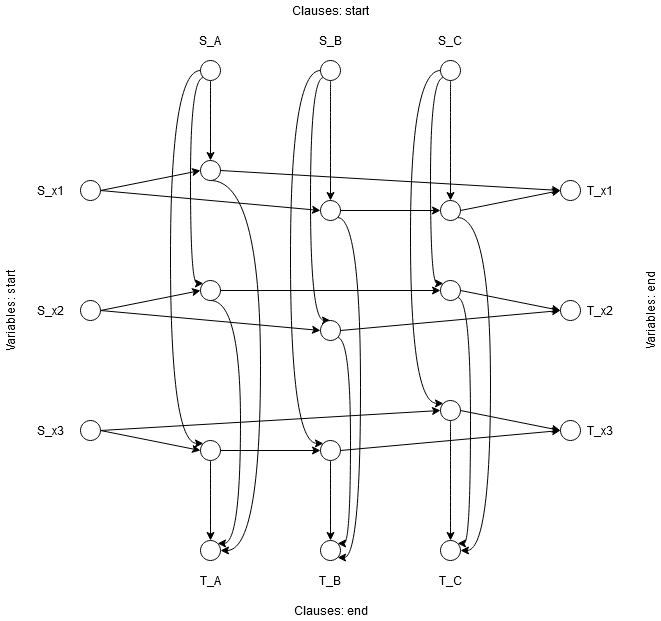

The diagram above was exported from draw.io. Its source (the exported page's mxGraphModel, read from the mxfile embedded in the PNG):
<mxGraphModel dx="1422" dy="781" grid="1" gridSize="10" guides="1" tooltips="1" connect="1" arrows="1" fold="1" page="1" pageScale="1" pageWidth="850" pageHeight="1100" math="0" shadow="0">
  <root>
    <mxCell id="0" />
    <mxCell id="1" parent="0" />
    <mxCell id="Cyy3V2fWAuuQHRHFRnHR-43" style="edgeStyle=none;rounded=0;orthogonalLoop=1;jettySize=auto;html=1;exitX=1;exitY=0.5;exitDx=0;exitDy=0;entryX=0;entryY=0.5;entryDx=0;entryDy=0;" edge="1" parent="1" source="Cyy3V2fWAuuQHRHFRnHR-1" target="Cyy3V2fWAuuQHRHFRnHR-37">
      <mxGeometry relative="1" as="geometry" />
    </mxCell>
    <mxCell id="Cyy3V2fWAuuQHRHFRnHR-46" style="edgeStyle=none;rounded=0;orthogonalLoop=1;jettySize=auto;html=1;exitX=1;exitY=0.5;exitDx=0;exitDy=0;entryX=0;entryY=0.5;entryDx=0;entryDy=0;" edge="1" parent="1" source="Cyy3V2fWAuuQHRHFRnHR-1" target="Cyy3V2fWAuuQHRHFRnHR-36">
      <mxGeometry relative="1" as="geometry" />
    </mxCell>
    <mxCell id="Cyy3V2fWAuuQHRHFRnHR-1" value="" style="ellipse;whiteSpace=wrap;html=1;aspect=fixed;" vertex="1" parent="1">
      <mxGeometry x="150" y="310" width="20" height="20" as="geometry" />
    </mxCell>
    <mxCell id="Cyy3V2fWAuuQHRHFRnHR-50" style="edgeStyle=none;rounded=0;orthogonalLoop=1;jettySize=auto;html=1;exitX=1;exitY=0.5;exitDx=0;exitDy=0;entryX=0;entryY=0.5;entryDx=0;entryDy=0;" edge="1" parent="1" source="Cyy3V2fWAuuQHRHFRnHR-2" target="Cyy3V2fWAuuQHRHFRnHR-47">
      <mxGeometry relative="1" as="geometry" />
    </mxCell>
    <mxCell id="Cyy3V2fWAuuQHRHFRnHR-53" style="edgeStyle=none;rounded=0;orthogonalLoop=1;jettySize=auto;html=1;exitX=1;exitY=0.5;exitDx=0;exitDy=0;entryX=0;entryY=0.5;entryDx=0;entryDy=0;" edge="1" parent="1" source="Cyy3V2fWAuuQHRHFRnHR-2" target="Cyy3V2fWAuuQHRHFRnHR-48">
      <mxGeometry relative="1" as="geometry" />
    </mxCell>
    <mxCell id="Cyy3V2fWAuuQHRHFRnHR-2" value="" style="ellipse;whiteSpace=wrap;html=1;aspect=fixed;" vertex="1" parent="1">
      <mxGeometry x="150" y="430" width="20" height="20" as="geometry" />
    </mxCell>
    <mxCell id="Cyy3V2fWAuuQHRHFRnHR-58" style="edgeStyle=none;rounded=0;orthogonalLoop=1;jettySize=auto;html=1;exitX=1;exitY=0.5;exitDx=0;exitDy=0;entryX=0;entryY=0.5;entryDx=0;entryDy=0;" edge="1" parent="1" source="Cyy3V2fWAuuQHRHFRnHR-3" target="Cyy3V2fWAuuQHRHFRnHR-55">
      <mxGeometry relative="1" as="geometry" />
    </mxCell>
    <mxCell id="Cyy3V2fWAuuQHRHFRnHR-61" style="edgeStyle=none;rounded=0;orthogonalLoop=1;jettySize=auto;html=1;exitX=1;exitY=0.5;exitDx=0;exitDy=0;entryX=0;entryY=0.5;entryDx=0;entryDy=0;" edge="1" parent="1" source="Cyy3V2fWAuuQHRHFRnHR-3" target="Cyy3V2fWAuuQHRHFRnHR-57">
      <mxGeometry relative="1" as="geometry" />
    </mxCell>
    <mxCell id="Cyy3V2fWAuuQHRHFRnHR-3" value="" style="ellipse;whiteSpace=wrap;html=1;aspect=fixed;" vertex="1" parent="1">
      <mxGeometry x="150" y="550" width="20" height="20" as="geometry" />
    </mxCell>
    <mxCell id="Cyy3V2fWAuuQHRHFRnHR-66" style="edgeStyle=orthogonalEdgeStyle;curved=1;rounded=0;orthogonalLoop=1;jettySize=auto;html=1;exitX=0.5;exitY=1;exitDx=0;exitDy=0;entryX=0.5;entryY=0;entryDx=0;entryDy=0;" edge="1" parent="1" source="Cyy3V2fWAuuQHRHFRnHR-4" target="Cyy3V2fWAuuQHRHFRnHR-36">
      <mxGeometry relative="1" as="geometry" />
    </mxCell>
    <mxCell id="Cyy3V2fWAuuQHRHFRnHR-67" style="edgeStyle=orthogonalEdgeStyle;curved=1;rounded=0;orthogonalLoop=1;jettySize=auto;html=1;exitX=0;exitY=1;exitDx=0;exitDy=0;entryX=0;entryY=0;entryDx=0;entryDy=0;" edge="1" parent="1" source="Cyy3V2fWAuuQHRHFRnHR-4" target="Cyy3V2fWAuuQHRHFRnHR-47">
      <mxGeometry relative="1" as="geometry">
        <Array as="points">
          <mxPoint x="260" y="207" />
          <mxPoint x="260" y="413" />
        </Array>
      </mxGeometry>
    </mxCell>
    <mxCell id="Cyy3V2fWAuuQHRHFRnHR-69" style="edgeStyle=orthogonalEdgeStyle;curved=1;rounded=0;orthogonalLoop=1;jettySize=auto;html=1;exitX=0;exitY=0.5;exitDx=0;exitDy=0;entryX=0;entryY=0;entryDx=0;entryDy=0;" edge="1" parent="1" source="Cyy3V2fWAuuQHRHFRnHR-4" target="Cyy3V2fWAuuQHRHFRnHR-55">
      <mxGeometry relative="1" as="geometry">
        <Array as="points">
          <mxPoint x="240" y="200" />
          <mxPoint x="240" y="573" />
        </Array>
      </mxGeometry>
    </mxCell>
    <mxCell id="Cyy3V2fWAuuQHRHFRnHR-4" value="" style="ellipse;whiteSpace=wrap;html=1;aspect=fixed;" vertex="1" parent="1">
      <mxGeometry x="270" y="190" width="20" height="20" as="geometry" />
    </mxCell>
    <mxCell id="Cyy3V2fWAuuQHRHFRnHR-70" style="edgeStyle=orthogonalEdgeStyle;curved=1;rounded=0;orthogonalLoop=1;jettySize=auto;html=1;exitX=0.5;exitY=1;exitDx=0;exitDy=0;entryX=0.5;entryY=0;entryDx=0;entryDy=0;" edge="1" parent="1" source="Cyy3V2fWAuuQHRHFRnHR-5" target="Cyy3V2fWAuuQHRHFRnHR-37">
      <mxGeometry relative="1" as="geometry" />
    </mxCell>
    <mxCell id="Cyy3V2fWAuuQHRHFRnHR-71" style="edgeStyle=orthogonalEdgeStyle;curved=1;rounded=0;orthogonalLoop=1;jettySize=auto;html=1;exitX=0;exitY=1;exitDx=0;exitDy=0;entryX=0.5;entryY=0;entryDx=0;entryDy=0;" edge="1" parent="1" source="Cyy3V2fWAuuQHRHFRnHR-5" target="Cyy3V2fWAuuQHRHFRnHR-48">
      <mxGeometry relative="1" as="geometry">
        <Array as="points">
          <mxPoint x="380" y="207" />
          <mxPoint x="380" y="450" />
        </Array>
      </mxGeometry>
    </mxCell>
    <mxCell id="Cyy3V2fWAuuQHRHFRnHR-73" style="edgeStyle=orthogonalEdgeStyle;curved=1;rounded=0;orthogonalLoop=1;jettySize=auto;html=1;exitX=0;exitY=0.5;exitDx=0;exitDy=0;entryX=0;entryY=0;entryDx=0;entryDy=0;" edge="1" parent="1" source="Cyy3V2fWAuuQHRHFRnHR-5" target="Cyy3V2fWAuuQHRHFRnHR-56">
      <mxGeometry relative="1" as="geometry">
        <Array as="points">
          <mxPoint x="360" y="200" />
          <mxPoint x="360" y="573" />
        </Array>
      </mxGeometry>
    </mxCell>
    <mxCell id="Cyy3V2fWAuuQHRHFRnHR-5" value="" style="ellipse;whiteSpace=wrap;html=1;aspect=fixed;" vertex="1" parent="1">
      <mxGeometry x="390" y="190" width="20" height="20" as="geometry" />
    </mxCell>
    <mxCell id="Cyy3V2fWAuuQHRHFRnHR-77" style="edgeStyle=orthogonalEdgeStyle;curved=1;rounded=0;orthogonalLoop=1;jettySize=auto;html=1;exitX=0.5;exitY=1;exitDx=0;exitDy=0;entryX=0.5;entryY=0;entryDx=0;entryDy=0;" edge="1" parent="1" source="Cyy3V2fWAuuQHRHFRnHR-6" target="Cyy3V2fWAuuQHRHFRnHR-38">
      <mxGeometry relative="1" as="geometry" />
    </mxCell>
    <mxCell id="Cyy3V2fWAuuQHRHFRnHR-78" style="edgeStyle=orthogonalEdgeStyle;curved=1;rounded=0;orthogonalLoop=1;jettySize=auto;html=1;exitX=0;exitY=1;exitDx=0;exitDy=0;entryX=0;entryY=0;entryDx=0;entryDy=0;" edge="1" parent="1" source="Cyy3V2fWAuuQHRHFRnHR-6" target="Cyy3V2fWAuuQHRHFRnHR-49">
      <mxGeometry relative="1" as="geometry">
        <Array as="points">
          <mxPoint x="500" y="207" />
          <mxPoint x="500" y="413" />
        </Array>
      </mxGeometry>
    </mxCell>
    <mxCell id="Cyy3V2fWAuuQHRHFRnHR-79" style="edgeStyle=orthogonalEdgeStyle;curved=1;rounded=0;orthogonalLoop=1;jettySize=auto;html=1;exitX=0;exitY=0.5;exitDx=0;exitDy=0;entryX=0;entryY=0;entryDx=0;entryDy=0;" edge="1" parent="1" source="Cyy3V2fWAuuQHRHFRnHR-6" target="Cyy3V2fWAuuQHRHFRnHR-57">
      <mxGeometry relative="1" as="geometry">
        <Array as="points">
          <mxPoint x="480" y="200" />
          <mxPoint x="480" y="533" />
        </Array>
      </mxGeometry>
    </mxCell>
    <mxCell id="Cyy3V2fWAuuQHRHFRnHR-6" value="" style="ellipse;whiteSpace=wrap;html=1;aspect=fixed;" vertex="1" parent="1">
      <mxGeometry x="510" y="190" width="20" height="20" as="geometry" />
    </mxCell>
    <mxCell id="Cyy3V2fWAuuQHRHFRnHR-10" value="" style="ellipse;whiteSpace=wrap;html=1;aspect=fixed;" vertex="1" parent="1">
      <mxGeometry x="630" y="310" width="20" height="20" as="geometry" />
    </mxCell>
    <mxCell id="Cyy3V2fWAuuQHRHFRnHR-11" value="" style="ellipse;whiteSpace=wrap;html=1;aspect=fixed;" vertex="1" parent="1">
      <mxGeometry x="630" y="430" width="20" height="20" as="geometry" />
    </mxCell>
    <mxCell id="Cyy3V2fWAuuQHRHFRnHR-12" value="" style="ellipse;whiteSpace=wrap;html=1;aspect=fixed;" vertex="1" parent="1">
      <mxGeometry x="630" y="550" width="20" height="20" as="geometry" />
    </mxCell>
    <mxCell id="Cyy3V2fWAuuQHRHFRnHR-13" value="" style="ellipse;whiteSpace=wrap;html=1;aspect=fixed;" vertex="1" parent="1">
      <mxGeometry x="270" y="670" width="20" height="20" as="geometry" />
    </mxCell>
    <mxCell id="Cyy3V2fWAuuQHRHFRnHR-14" value="" style="ellipse;whiteSpace=wrap;html=1;aspect=fixed;" vertex="1" parent="1">
      <mxGeometry x="390" y="670" width="20" height="20" as="geometry" />
    </mxCell>
    <mxCell id="Cyy3V2fWAuuQHRHFRnHR-15" value="" style="ellipse;whiteSpace=wrap;html=1;aspect=fixed;" vertex="1" parent="1">
      <mxGeometry x="510" y="670" width="20" height="20" as="geometry" />
    </mxCell>
    <mxCell id="Cyy3V2fWAuuQHRHFRnHR-16" value="S_x1" style="text;html=1;strokeColor=none;fillColor=none;align=center;verticalAlign=middle;whiteSpace=wrap;rounded=0;" vertex="1" parent="1">
      <mxGeometry x="100" y="310" width="40" height="20" as="geometry" />
    </mxCell>
    <mxCell id="Cyy3V2fWAuuQHRHFRnHR-17" value="S_x2" style="text;html=1;strokeColor=none;fillColor=none;align=center;verticalAlign=middle;whiteSpace=wrap;rounded=0;" vertex="1" parent="1">
      <mxGeometry x="100" y="430" width="40" height="20" as="geometry" />
    </mxCell>
    <mxCell id="Cyy3V2fWAuuQHRHFRnHR-18" value="S_x3" style="text;html=1;strokeColor=none;fillColor=none;align=center;verticalAlign=middle;whiteSpace=wrap;rounded=0;" vertex="1" parent="1">
      <mxGeometry x="100" y="550" width="40" height="20" as="geometry" />
    </mxCell>
    <mxCell id="Cyy3V2fWAuuQHRHFRnHR-19" value="Variables: start" style="text;html=1;strokeColor=none;fillColor=none;align=center;verticalAlign=middle;whiteSpace=wrap;rounded=0;rotation=-90;" vertex="1" parent="1">
      <mxGeometry x="20" y="430" width="120" height="20" as="geometry" />
    </mxCell>
    <mxCell id="Cyy3V2fWAuuQHRHFRnHR-20" value="Clauses: start" style="text;html=1;strokeColor=none;fillColor=none;align=center;verticalAlign=middle;whiteSpace=wrap;rounded=0;rotation=0;" vertex="1" parent="1">
      <mxGeometry x="347.5" y="130" width="105" height="20" as="geometry" />
    </mxCell>
    <mxCell id="Cyy3V2fWAuuQHRHFRnHR-21" value="S_A" style="text;html=1;strokeColor=none;fillColor=none;align=center;verticalAlign=middle;whiteSpace=wrap;rounded=0;" vertex="1" parent="1">
      <mxGeometry x="260" y="160" width="40" height="20" as="geometry" />
    </mxCell>
    <mxCell id="Cyy3V2fWAuuQHRHFRnHR-22" value="S_B" style="text;html=1;strokeColor=none;fillColor=none;align=center;verticalAlign=middle;whiteSpace=wrap;rounded=0;" vertex="1" parent="1">
      <mxGeometry x="380" y="160" width="40" height="20" as="geometry" />
    </mxCell>
    <mxCell id="Cyy3V2fWAuuQHRHFRnHR-26" value="S_C" style="text;html=1;strokeColor=none;fillColor=none;align=center;verticalAlign=middle;whiteSpace=wrap;rounded=0;" vertex="1" parent="1">
      <mxGeometry x="500" y="160" width="40" height="20" as="geometry" />
    </mxCell>
    <mxCell id="Cyy3V2fWAuuQHRHFRnHR-27" value="Clauses: end" style="text;html=1;strokeColor=none;fillColor=none;align=center;verticalAlign=middle;whiteSpace=wrap;rounded=0;rotation=0;" vertex="1" parent="1">
      <mxGeometry x="347.5" y="730" width="105" height="20" as="geometry" />
    </mxCell>
    <mxCell id="Cyy3V2fWAuuQHRHFRnHR-28" value="Variables: end" style="text;html=1;strokeColor=none;fillColor=none;align=center;verticalAlign=middle;whiteSpace=wrap;rounded=0;rotation=-90;" vertex="1" parent="1">
      <mxGeometry x="660" y="430" width="120" height="20" as="geometry" />
    </mxCell>
    <mxCell id="Cyy3V2fWAuuQHRHFRnHR-29" value="T_x1" style="text;html=1;strokeColor=none;fillColor=none;align=center;verticalAlign=middle;whiteSpace=wrap;rounded=0;" vertex="1" parent="1">
      <mxGeometry x="650" y="310" width="40" height="20" as="geometry" />
    </mxCell>
    <mxCell id="Cyy3V2fWAuuQHRHFRnHR-30" value="T_x2" style="text;html=1;strokeColor=none;fillColor=none;align=center;verticalAlign=middle;whiteSpace=wrap;rounded=0;" vertex="1" parent="1">
      <mxGeometry x="650" y="430" width="40" height="20" as="geometry" />
    </mxCell>
    <mxCell id="Cyy3V2fWAuuQHRHFRnHR-31" value="T_x3" style="text;html=1;strokeColor=none;fillColor=none;align=center;verticalAlign=middle;whiteSpace=wrap;rounded=0;" vertex="1" parent="1">
      <mxGeometry x="650" y="550" width="40" height="20" as="geometry" />
    </mxCell>
    <mxCell id="Cyy3V2fWAuuQHRHFRnHR-32" value="T_A" style="text;html=1;strokeColor=none;fillColor=none;align=center;verticalAlign=middle;whiteSpace=wrap;rounded=0;" vertex="1" parent="1">
      <mxGeometry x="260" y="700" width="40" height="20" as="geometry" />
    </mxCell>
    <mxCell id="Cyy3V2fWAuuQHRHFRnHR-33" value="T_B" style="text;html=1;strokeColor=none;fillColor=none;align=center;verticalAlign=middle;whiteSpace=wrap;rounded=0;" vertex="1" parent="1">
      <mxGeometry x="380" y="700" width="40" height="20" as="geometry" />
    </mxCell>
    <mxCell id="Cyy3V2fWAuuQHRHFRnHR-34" value="T_C" style="text;html=1;strokeColor=none;fillColor=none;align=center;verticalAlign=middle;whiteSpace=wrap;rounded=0;" vertex="1" parent="1">
      <mxGeometry x="500" y="700" width="40" height="20" as="geometry" />
    </mxCell>
    <mxCell id="Cyy3V2fWAuuQHRHFRnHR-42" style="edgeStyle=none;rounded=0;orthogonalLoop=1;jettySize=auto;html=1;exitX=1;exitY=0.5;exitDx=0;exitDy=0;entryX=0;entryY=0.5;entryDx=0;entryDy=0;" edge="1" parent="1" source="Cyy3V2fWAuuQHRHFRnHR-36" target="Cyy3V2fWAuuQHRHFRnHR-10">
      <mxGeometry relative="1" as="geometry" />
    </mxCell>
    <mxCell id="Cyy3V2fWAuuQHRHFRnHR-65" style="edgeStyle=orthogonalEdgeStyle;curved=1;rounded=0;orthogonalLoop=1;jettySize=auto;html=1;exitX=0.5;exitY=1;exitDx=0;exitDy=0;entryX=1;entryY=0.5;entryDx=0;entryDy=0;" edge="1" parent="1" source="Cyy3V2fWAuuQHRHFRnHR-36" target="Cyy3V2fWAuuQHRHFRnHR-13">
      <mxGeometry relative="1" as="geometry">
        <Array as="points">
          <mxPoint x="330" y="310" />
          <mxPoint x="330" y="680" />
        </Array>
      </mxGeometry>
    </mxCell>
    <mxCell id="Cyy3V2fWAuuQHRHFRnHR-36" value="" style="ellipse;whiteSpace=wrap;html=1;aspect=fixed;" vertex="1" parent="1">
      <mxGeometry x="270" y="290" width="20" height="20" as="geometry" />
    </mxCell>
    <mxCell id="Cyy3V2fWAuuQHRHFRnHR-44" style="edgeStyle=none;rounded=0;orthogonalLoop=1;jettySize=auto;html=1;exitX=1;exitY=0.5;exitDx=0;exitDy=0;entryX=0;entryY=0.5;entryDx=0;entryDy=0;" edge="1" parent="1" source="Cyy3V2fWAuuQHRHFRnHR-37" target="Cyy3V2fWAuuQHRHFRnHR-38">
      <mxGeometry relative="1" as="geometry" />
    </mxCell>
    <mxCell id="Cyy3V2fWAuuQHRHFRnHR-76" style="edgeStyle=orthogonalEdgeStyle;curved=1;rounded=0;orthogonalLoop=1;jettySize=auto;html=1;exitX=1;exitY=1;exitDx=0;exitDy=0;entryX=1;entryY=1;entryDx=0;entryDy=0;" edge="1" parent="1" source="Cyy3V2fWAuuQHRHFRnHR-37" target="Cyy3V2fWAuuQHRHFRnHR-14">
      <mxGeometry relative="1" as="geometry">
        <Array as="points">
          <mxPoint x="430" y="347" />
          <mxPoint x="430" y="687" />
        </Array>
      </mxGeometry>
    </mxCell>
    <mxCell id="Cyy3V2fWAuuQHRHFRnHR-37" value="" style="ellipse;whiteSpace=wrap;html=1;aspect=fixed;" vertex="1" parent="1">
      <mxGeometry x="390" y="330" width="20" height="20" as="geometry" />
    </mxCell>
    <mxCell id="Cyy3V2fWAuuQHRHFRnHR-45" style="edgeStyle=none;rounded=0;orthogonalLoop=1;jettySize=auto;html=1;exitX=1;exitY=0.5;exitDx=0;exitDy=0;entryX=0;entryY=0.5;entryDx=0;entryDy=0;" edge="1" parent="1" source="Cyy3V2fWAuuQHRHFRnHR-38" target="Cyy3V2fWAuuQHRHFRnHR-10">
      <mxGeometry relative="1" as="geometry" />
    </mxCell>
    <mxCell id="Cyy3V2fWAuuQHRHFRnHR-83" style="edgeStyle=orthogonalEdgeStyle;curved=1;rounded=0;orthogonalLoop=1;jettySize=auto;html=1;exitX=1;exitY=1;exitDx=0;exitDy=0;entryX=1;entryY=0.5;entryDx=0;entryDy=0;" edge="1" parent="1" source="Cyy3V2fWAuuQHRHFRnHR-38" target="Cyy3V2fWAuuQHRHFRnHR-15">
      <mxGeometry relative="1" as="geometry">
        <Array as="points">
          <mxPoint x="560" y="347" />
          <mxPoint x="560" y="680" />
        </Array>
      </mxGeometry>
    </mxCell>
    <mxCell id="Cyy3V2fWAuuQHRHFRnHR-38" value="" style="ellipse;whiteSpace=wrap;html=1;aspect=fixed;" vertex="1" parent="1">
      <mxGeometry x="510" y="330" width="20" height="20" as="geometry" />
    </mxCell>
    <mxCell id="Cyy3V2fWAuuQHRHFRnHR-51" style="edgeStyle=none;rounded=0;orthogonalLoop=1;jettySize=auto;html=1;exitX=1;exitY=0.5;exitDx=0;exitDy=0;" edge="1" parent="1" source="Cyy3V2fWAuuQHRHFRnHR-47" target="Cyy3V2fWAuuQHRHFRnHR-49">
      <mxGeometry relative="1" as="geometry" />
    </mxCell>
    <mxCell id="Cyy3V2fWAuuQHRHFRnHR-64" style="edgeStyle=orthogonalEdgeStyle;curved=1;rounded=0;orthogonalLoop=1;jettySize=auto;html=1;exitX=0.5;exitY=1;exitDx=0;exitDy=0;entryX=1;entryY=0;entryDx=0;entryDy=0;" edge="1" parent="1" source="Cyy3V2fWAuuQHRHFRnHR-47" target="Cyy3V2fWAuuQHRHFRnHR-13">
      <mxGeometry relative="1" as="geometry">
        <Array as="points">
          <mxPoint x="310" y="430" />
          <mxPoint x="310" y="673" />
        </Array>
      </mxGeometry>
    </mxCell>
    <mxCell id="Cyy3V2fWAuuQHRHFRnHR-47" value="" style="ellipse;whiteSpace=wrap;html=1;aspect=fixed;" vertex="1" parent="1">
      <mxGeometry x="270" y="410" width="20" height="20" as="geometry" />
    </mxCell>
    <mxCell id="Cyy3V2fWAuuQHRHFRnHR-54" style="edgeStyle=none;rounded=0;orthogonalLoop=1;jettySize=auto;html=1;exitX=1;exitY=0.5;exitDx=0;exitDy=0;entryX=0;entryY=0.5;entryDx=0;entryDy=0;" edge="1" parent="1" source="Cyy3V2fWAuuQHRHFRnHR-48" target="Cyy3V2fWAuuQHRHFRnHR-11">
      <mxGeometry relative="1" as="geometry" />
    </mxCell>
    <mxCell id="Cyy3V2fWAuuQHRHFRnHR-75" style="edgeStyle=orthogonalEdgeStyle;curved=1;rounded=0;orthogonalLoop=1;jettySize=auto;html=1;exitX=1;exitY=1;exitDx=0;exitDy=0;entryX=1;entryY=0;entryDx=0;entryDy=0;" edge="1" parent="1" source="Cyy3V2fWAuuQHRHFRnHR-48" target="Cyy3V2fWAuuQHRHFRnHR-14">
      <mxGeometry relative="1" as="geometry">
        <Array as="points">
          <mxPoint x="420" y="467" />
          <mxPoint x="420" y="673" />
        </Array>
      </mxGeometry>
    </mxCell>
    <mxCell id="Cyy3V2fWAuuQHRHFRnHR-48" value="" style="ellipse;whiteSpace=wrap;html=1;aspect=fixed;" vertex="1" parent="1">
      <mxGeometry x="390" y="450" width="20" height="20" as="geometry" />
    </mxCell>
    <mxCell id="Cyy3V2fWAuuQHRHFRnHR-52" style="edgeStyle=none;rounded=0;orthogonalLoop=1;jettySize=auto;html=1;exitX=1;exitY=0.5;exitDx=0;exitDy=0;entryX=0;entryY=0.5;entryDx=0;entryDy=0;" edge="1" parent="1" source="Cyy3V2fWAuuQHRHFRnHR-49" target="Cyy3V2fWAuuQHRHFRnHR-11">
      <mxGeometry relative="1" as="geometry" />
    </mxCell>
    <mxCell id="Cyy3V2fWAuuQHRHFRnHR-82" style="edgeStyle=orthogonalEdgeStyle;curved=1;rounded=0;orthogonalLoop=1;jettySize=auto;html=1;exitX=1;exitY=1;exitDx=0;exitDy=0;entryX=1;entryY=0;entryDx=0;entryDy=0;" edge="1" parent="1" source="Cyy3V2fWAuuQHRHFRnHR-49" target="Cyy3V2fWAuuQHRHFRnHR-15">
      <mxGeometry relative="1" as="geometry">
        <Array as="points">
          <mxPoint x="540" y="427" />
          <mxPoint x="540" y="673" />
        </Array>
      </mxGeometry>
    </mxCell>
    <mxCell id="Cyy3V2fWAuuQHRHFRnHR-49" value="" style="ellipse;whiteSpace=wrap;html=1;aspect=fixed;" vertex="1" parent="1">
      <mxGeometry x="510" y="410" width="20" height="20" as="geometry" />
    </mxCell>
    <mxCell id="Cyy3V2fWAuuQHRHFRnHR-59" style="edgeStyle=none;rounded=0;orthogonalLoop=1;jettySize=auto;html=1;exitX=1;exitY=0.5;exitDx=0;exitDy=0;entryX=0;entryY=0.5;entryDx=0;entryDy=0;" edge="1" parent="1" source="Cyy3V2fWAuuQHRHFRnHR-55" target="Cyy3V2fWAuuQHRHFRnHR-56">
      <mxGeometry relative="1" as="geometry" />
    </mxCell>
    <mxCell id="Cyy3V2fWAuuQHRHFRnHR-63" style="edgeStyle=orthogonalEdgeStyle;curved=1;rounded=0;orthogonalLoop=1;jettySize=auto;html=1;exitX=0.5;exitY=1;exitDx=0;exitDy=0;entryX=0.5;entryY=0;entryDx=0;entryDy=0;" edge="1" parent="1" source="Cyy3V2fWAuuQHRHFRnHR-55" target="Cyy3V2fWAuuQHRHFRnHR-13">
      <mxGeometry relative="1" as="geometry" />
    </mxCell>
    <mxCell id="Cyy3V2fWAuuQHRHFRnHR-55" value="" style="ellipse;whiteSpace=wrap;html=1;aspect=fixed;" vertex="1" parent="1">
      <mxGeometry x="270" y="570" width="20" height="20" as="geometry" />
    </mxCell>
    <mxCell id="Cyy3V2fWAuuQHRHFRnHR-60" style="edgeStyle=none;rounded=0;orthogonalLoop=1;jettySize=auto;html=1;exitX=1;exitY=0.5;exitDx=0;exitDy=0;entryX=0;entryY=0.5;entryDx=0;entryDy=0;" edge="1" parent="1" source="Cyy3V2fWAuuQHRHFRnHR-56" target="Cyy3V2fWAuuQHRHFRnHR-12">
      <mxGeometry relative="1" as="geometry" />
    </mxCell>
    <mxCell id="Cyy3V2fWAuuQHRHFRnHR-74" style="edgeStyle=orthogonalEdgeStyle;curved=1;rounded=0;orthogonalLoop=1;jettySize=auto;html=1;exitX=0.5;exitY=1;exitDx=0;exitDy=0;entryX=0.5;entryY=0;entryDx=0;entryDy=0;" edge="1" parent="1" source="Cyy3V2fWAuuQHRHFRnHR-56" target="Cyy3V2fWAuuQHRHFRnHR-14">
      <mxGeometry relative="1" as="geometry" />
    </mxCell>
    <mxCell id="Cyy3V2fWAuuQHRHFRnHR-56" value="" style="ellipse;whiteSpace=wrap;html=1;aspect=fixed;" vertex="1" parent="1">
      <mxGeometry x="390" y="570" width="20" height="20" as="geometry" />
    </mxCell>
    <mxCell id="Cyy3V2fWAuuQHRHFRnHR-62" style="edgeStyle=none;rounded=0;orthogonalLoop=1;jettySize=auto;html=1;exitX=1;exitY=0.5;exitDx=0;exitDy=0;entryX=0;entryY=0.5;entryDx=0;entryDy=0;" edge="1" parent="1" source="Cyy3V2fWAuuQHRHFRnHR-57" target="Cyy3V2fWAuuQHRHFRnHR-12">
      <mxGeometry relative="1" as="geometry" />
    </mxCell>
    <mxCell id="Cyy3V2fWAuuQHRHFRnHR-80" style="edgeStyle=orthogonalEdgeStyle;curved=1;rounded=0;orthogonalLoop=1;jettySize=auto;html=1;exitX=0.5;exitY=1;exitDx=0;exitDy=0;entryX=0.5;entryY=0;entryDx=0;entryDy=0;" edge="1" parent="1" source="Cyy3V2fWAuuQHRHFRnHR-57" target="Cyy3V2fWAuuQHRHFRnHR-15">
      <mxGeometry relative="1" as="geometry" />
    </mxCell>
    <mxCell id="Cyy3V2fWAuuQHRHFRnHR-57" value="" style="ellipse;whiteSpace=wrap;html=1;aspect=fixed;" vertex="1" parent="1">
      <mxGeometry x="510" y="530" width="20" height="20" as="geometry" />
    </mxCell>
  </root>
</mxGraphModel>